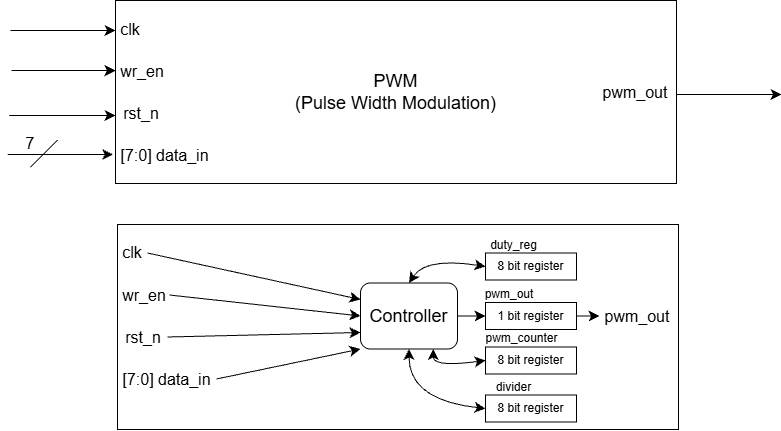

The diagram above was exported from draw.io. Its source (the exported page's mxGraphModel, read from the mxfile embedded in the PNG):
<mxGraphModel dx="1871" dy="1014" grid="0" gridSize="10" guides="1" tooltips="1" connect="1" arrows="1" fold="1" page="0" pageScale="1" pageWidth="850" pageHeight="1100" math="0" shadow="0">
  <root>
    <mxCell id="0" />
    <mxCell id="1" parent="0" />
    <mxCell id="Bnsv1txmDsdrncaCS03b-1" parent="1" style="rounded=0;whiteSpace=wrap;html=1;" value="&lt;font style=&quot;font-size: 18px;&quot;&gt;PWM&lt;/font&gt;&lt;div&gt;&lt;font style=&quot;font-size: 18px;&quot;&gt;(Pulse Width Modulation)&lt;/font&gt;&lt;/div&gt;" vertex="1">
      <mxGeometry height="183" width="561" x="-41" y="197" as="geometry" />
    </mxCell>
    <mxCell id="Bnsv1txmDsdrncaCS03b-2" parent="1" style="text;html=1;whiteSpace=wrap;strokeColor=none;fillColor=none;align=center;verticalAlign=middle;rounded=0;" value="&lt;font style=&quot;font-size: 16px;&quot;&gt;clk&lt;/font&gt;" vertex="1">
      <mxGeometry height="30" width="30" x="-41" y="210.5" as="geometry" />
    </mxCell>
    <mxCell id="Bnsv1txmDsdrncaCS03b-3" parent="1" style="text;html=1;whiteSpace=wrap;strokeColor=none;fillColor=none;align=center;verticalAlign=middle;rounded=0;" value="&lt;font style=&quot;font-size: 16px;&quot;&gt;rst_n&lt;/font&gt;" vertex="1">
      <mxGeometry height="30" width="48" x="-39" y="294.5" as="geometry" />
    </mxCell>
    <mxCell id="Bnsv1txmDsdrncaCS03b-4" parent="1" style="text;html=1;whiteSpace=wrap;strokeColor=none;fillColor=none;align=center;verticalAlign=middle;rounded=0;" value="&lt;font style=&quot;font-size: 16px;&quot;&gt;wr_en&lt;/font&gt;" vertex="1">
      <mxGeometry height="30" width="50" x="-39" y="252.5" as="geometry" />
    </mxCell>
    <mxCell id="Bnsv1txmDsdrncaCS03b-5" parent="1" style="text;html=1;whiteSpace=wrap;strokeColor=none;fillColor=none;align=center;verticalAlign=middle;rounded=0;" value="&lt;font style=&quot;font-size: 16px;&quot;&gt;[7:0] data_in&lt;/font&gt;" vertex="1">
      <mxGeometry height="30" width="99" x="-41" y="336.5" as="geometry" />
    </mxCell>
    <mxCell id="Bnsv1txmDsdrncaCS03b-6" edge="1" parent="1" style="endArrow=classic;html=1;rounded=0;fontSize=12;startSize=8;endSize=8;curved=1;" value="">
      <mxGeometry height="50" relative="1" width="50" as="geometry">
        <mxPoint x="-147.33" y="312" as="sourcePoint" />
        <mxPoint x="-41" y="312" as="targetPoint" />
      </mxGeometry>
    </mxCell>
    <mxCell id="Bnsv1txmDsdrncaCS03b-7" edge="1" parent="1" style="endArrow=classic;html=1;rounded=0;fontSize=12;startSize=8;endSize=8;curved=1;" value="">
      <mxGeometry height="50" relative="1" width="50" as="geometry">
        <mxPoint x="-145" y="267.08" as="sourcePoint" />
        <mxPoint x="-41" y="267.08" as="targetPoint" />
      </mxGeometry>
    </mxCell>
    <mxCell id="Bnsv1txmDsdrncaCS03b-8" edge="1" parent="1" style="endArrow=classic;html=1;rounded=0;fontSize=12;startSize=8;endSize=8;curved=1;" value="">
      <mxGeometry height="50" relative="1" width="50" as="geometry">
        <mxPoint x="-146" y="227" as="sourcePoint" />
        <mxPoint x="-41" y="227" as="targetPoint" />
      </mxGeometry>
    </mxCell>
    <mxCell id="Bnsv1txmDsdrncaCS03b-9" edge="1" parent="1" style="endArrow=classic;html=1;rounded=0;fontSize=12;startSize=8;endSize=8;curved=1;" value="">
      <mxGeometry height="50" relative="1" width="50" as="geometry">
        <mxPoint x="-148.67" y="351.08" as="sourcePoint" />
        <mxPoint x="-43.33" y="351.08" as="targetPoint" />
      </mxGeometry>
    </mxCell>
    <mxCell id="Bnsv1txmDsdrncaCS03b-10" edge="1" parent="1" style="endArrow=none;html=1;rounded=0;fontSize=12;startSize=8;endSize=8;curved=1;" value="">
      <mxGeometry height="50" relative="1" width="50" as="geometry">
        <mxPoint x="-126.00000000000001" y="363.69" as="sourcePoint" />
        <mxPoint x="-98.78" y="336.5" as="targetPoint" />
      </mxGeometry>
    </mxCell>
    <mxCell id="Bnsv1txmDsdrncaCS03b-11" parent="1" style="text;html=1;whiteSpace=wrap;strokeColor=none;fillColor=none;align=center;verticalAlign=middle;rounded=0;" value="&lt;font style=&quot;font-size: 16px;&quot;&gt;7&lt;/font&gt;" vertex="1">
      <mxGeometry height="30" width="60" x="-156" y="325" as="geometry" />
    </mxCell>
    <mxCell id="Bnsv1txmDsdrncaCS03b-12" parent="1" style="text;html=1;whiteSpace=wrap;strokeColor=none;fillColor=none;align=center;verticalAlign=middle;rounded=0;" value="&lt;font style=&quot;font-size: 16px;&quot;&gt;pwm_out&lt;/font&gt;" vertex="1">
      <mxGeometry height="30" width="76" x="441" y="273.5" as="geometry" />
    </mxCell>
    <mxCell id="Bnsv1txmDsdrncaCS03b-14" edge="1" parent="1" style="endArrow=classic;html=1;rounded=0;fontSize=12;startSize=8;endSize=8;curved=1;" value="">
      <mxGeometry height="50" relative="1" width="50" as="geometry">
        <mxPoint x="520" y="291" as="sourcePoint" />
        <mxPoint x="625" y="291" as="targetPoint" />
      </mxGeometry>
    </mxCell>
    <mxCell id="Bnsv1txmDsdrncaCS03b-16" parent="1" style="rounded=0;whiteSpace=wrap;html=1;" value="" vertex="1">
      <mxGeometry height="205" width="561" x="-39" y="421" as="geometry" />
    </mxCell>
    <mxCell id="Bnsv1txmDsdrncaCS03b-42" edge="1" parent="1" source="Bnsv1txmDsdrncaCS03b-17" style="edgeStyle=none;curved=1;rounded=0;orthogonalLoop=1;jettySize=auto;html=1;exitX=1;exitY=0.5;exitDx=0;exitDy=0;entryX=0;entryY=0.25;entryDx=0;entryDy=0;fontSize=12;startSize=8;endSize=8;" target="Bnsv1txmDsdrncaCS03b-22">
      <mxGeometry relative="1" as="geometry" />
    </mxCell>
    <mxCell id="Bnsv1txmDsdrncaCS03b-17" parent="1" style="text;html=1;whiteSpace=wrap;strokeColor=none;fillColor=none;align=center;verticalAlign=middle;rounded=0;" value="&lt;font style=&quot;font-size: 16px;&quot;&gt;clk&lt;/font&gt;" vertex="1">
      <mxGeometry height="30" width="30" x="-39" y="434.5" as="geometry" />
    </mxCell>
    <mxCell id="Bnsv1txmDsdrncaCS03b-44" edge="1" parent="1" source="Bnsv1txmDsdrncaCS03b-18" style="edgeStyle=none;curved=1;rounded=0;orthogonalLoop=1;jettySize=auto;html=1;exitX=1;exitY=0.5;exitDx=0;exitDy=0;entryX=0;entryY=0.75;entryDx=0;entryDy=0;fontSize=12;startSize=8;endSize=8;" target="Bnsv1txmDsdrncaCS03b-22">
      <mxGeometry relative="1" as="geometry" />
    </mxCell>
    <mxCell id="Bnsv1txmDsdrncaCS03b-18" parent="1" style="text;html=1;whiteSpace=wrap;strokeColor=none;fillColor=none;align=center;verticalAlign=middle;rounded=0;" value="&lt;font style=&quot;font-size: 16px;&quot;&gt;rst_n&lt;/font&gt;" vertex="1">
      <mxGeometry height="30" width="48" x="-37" y="518.5" as="geometry" />
    </mxCell>
    <mxCell id="Bnsv1txmDsdrncaCS03b-43" edge="1" parent="1" source="Bnsv1txmDsdrncaCS03b-19" style="edgeStyle=none;curved=1;rounded=0;orthogonalLoop=1;jettySize=auto;html=1;exitX=1;exitY=0.5;exitDx=0;exitDy=0;entryX=0;entryY=0.5;entryDx=0;entryDy=0;fontSize=12;startSize=8;endSize=8;" target="Bnsv1txmDsdrncaCS03b-22">
      <mxGeometry relative="1" as="geometry" />
    </mxCell>
    <mxCell id="Bnsv1txmDsdrncaCS03b-19" parent="1" style="text;html=1;whiteSpace=wrap;strokeColor=none;fillColor=none;align=center;verticalAlign=middle;rounded=0;" value="&lt;font style=&quot;font-size: 16px;&quot;&gt;wr_en&lt;/font&gt;" vertex="1">
      <mxGeometry height="30" width="50" x="-37" y="476.5" as="geometry" />
    </mxCell>
    <mxCell id="Bnsv1txmDsdrncaCS03b-45" edge="1" parent="1" source="Bnsv1txmDsdrncaCS03b-20" style="edgeStyle=none;curved=1;rounded=0;orthogonalLoop=1;jettySize=auto;html=1;exitX=1;exitY=0.5;exitDx=0;exitDy=0;entryX=0;entryY=1;entryDx=0;entryDy=0;fontSize=12;startSize=8;endSize=8;" target="Bnsv1txmDsdrncaCS03b-22">
      <mxGeometry relative="1" as="geometry" />
    </mxCell>
    <mxCell id="Bnsv1txmDsdrncaCS03b-20" parent="1" style="text;html=1;whiteSpace=wrap;strokeColor=none;fillColor=none;align=center;verticalAlign=middle;rounded=0;" value="&lt;font style=&quot;font-size: 16px;&quot;&gt;[7:0] data_in&lt;/font&gt;" vertex="1">
      <mxGeometry height="30" width="99" x="-39" y="560.5" as="geometry" />
    </mxCell>
    <mxCell id="Bnsv1txmDsdrncaCS03b-21" parent="1" style="text;html=1;whiteSpace=wrap;strokeColor=none;fillColor=none;align=center;verticalAlign=middle;rounded=0;" value="&lt;font style=&quot;font-size: 16px;&quot;&gt;pwm_out&lt;/font&gt;" vertex="1">
      <mxGeometry height="30" width="76" x="443" y="497.5" as="geometry" />
    </mxCell>
    <mxCell id="Bnsv1txmDsdrncaCS03b-30" edge="1" parent="1" source="Bnsv1txmDsdrncaCS03b-22" style="edgeStyle=none;curved=1;rounded=0;orthogonalLoop=1;jettySize=auto;html=1;exitX=1;exitY=0.5;exitDx=0;exitDy=0;entryX=0;entryY=0.5;entryDx=0;entryDy=0;fontSize=12;startSize=8;endSize=8;endArrow=classic;endFill=1;" target="Bnsv1txmDsdrncaCS03b-28">
      <mxGeometry relative="1" as="geometry" />
    </mxCell>
    <mxCell id="Bnsv1txmDsdrncaCS03b-39" edge="1" parent="1" source="Bnsv1txmDsdrncaCS03b-22" style="edgeStyle=none;curved=1;rounded=0;orthogonalLoop=1;jettySize=auto;html=1;exitX=0.75;exitY=1;exitDx=0;exitDy=0;entryX=0;entryY=0.5;entryDx=0;entryDy=0;fontSize=12;startSize=8;endSize=8;startArrow=classic;startFill=1;" target="Bnsv1txmDsdrncaCS03b-34">
      <mxGeometry relative="1" as="geometry">
        <Array as="points">
          <mxPoint x="276.75" y="563.83" />
        </Array>
      </mxGeometry>
    </mxCell>
    <mxCell id="Bnsv1txmDsdrncaCS03b-40" edge="1" parent="1" source="Bnsv1txmDsdrncaCS03b-22" style="edgeStyle=none;curved=1;rounded=0;orthogonalLoop=1;jettySize=auto;html=1;exitX=0.5;exitY=1;exitDx=0;exitDy=0;entryX=0;entryY=0.5;entryDx=0;entryDy=0;fontSize=12;startSize=8;endSize=8;endArrow=classic;endFill=1;startArrow=classic;startFill=1;" target="Bnsv1txmDsdrncaCS03b-36">
      <mxGeometry relative="1" as="geometry">
        <Array as="points">
          <mxPoint x="252.5" y="596.5" />
        </Array>
      </mxGeometry>
    </mxCell>
    <mxCell id="Bnsv1txmDsdrncaCS03b-41" edge="1" parent="1" source="Bnsv1txmDsdrncaCS03b-22" style="edgeStyle=none;curved=1;rounded=0;orthogonalLoop=1;jettySize=auto;html=1;exitX=0.5;exitY=0;exitDx=0;exitDy=0;entryX=0;entryY=0.5;entryDx=0;entryDy=0;fontSize=12;startSize=8;endSize=8;startArrow=classic;startFill=1;" target="Bnsv1txmDsdrncaCS03b-27">
      <mxGeometry relative="1" as="geometry">
        <Array as="points">
          <mxPoint x="269.33" y="453.83" />
        </Array>
      </mxGeometry>
    </mxCell>
    <mxCell id="Bnsv1txmDsdrncaCS03b-22" parent="1" style="rounded=1;whiteSpace=wrap;html=1;" value="&lt;font style=&quot;font-size: 18px;&quot;&gt;Controller&lt;/font&gt;" vertex="1">
      <mxGeometry height="66" width="97" x="204" y="479.5" as="geometry" />
    </mxCell>
    <mxCell id="Bnsv1txmDsdrncaCS03b-27" parent="1" style="rounded=0;whiteSpace=wrap;html=1;" value="8 bit register" vertex="1">
      <mxGeometry height="27" width="91" x="329" y="449.5" as="geometry" />
    </mxCell>
    <mxCell id="Bnsv1txmDsdrncaCS03b-29" edge="1" parent="1" source="Bnsv1txmDsdrncaCS03b-28" style="edgeStyle=none;curved=1;rounded=0;orthogonalLoop=1;jettySize=auto;html=1;exitX=1;exitY=0.5;exitDx=0;exitDy=0;entryX=0;entryY=0.5;entryDx=0;entryDy=0;fontSize=12;startSize=8;endSize=8;" target="Bnsv1txmDsdrncaCS03b-21">
      <mxGeometry relative="1" as="geometry" />
    </mxCell>
    <mxCell id="Bnsv1txmDsdrncaCS03b-28" parent="1" style="rounded=0;whiteSpace=wrap;html=1;" value="1 bit register" vertex="1">
      <mxGeometry height="27" width="91" x="329" y="499" as="geometry" />
    </mxCell>
    <mxCell id="Bnsv1txmDsdrncaCS03b-31" parent="1" style="text;html=1;whiteSpace=wrap;strokeColor=none;fillColor=none;align=center;verticalAlign=middle;rounded=0;" value="duty_reg" vertex="1">
      <mxGeometry height="16" width="57" x="329" y="433.5" as="geometry" />
    </mxCell>
    <mxCell id="Bnsv1txmDsdrncaCS03b-34" parent="1" style="rounded=0;whiteSpace=wrap;html=1;" value="8 bit register" vertex="1">
      <mxGeometry height="27" width="91" x="329" y="543.5" as="geometry" />
    </mxCell>
    <mxCell id="Bnsv1txmDsdrncaCS03b-35" parent="1" style="text;html=1;whiteSpace=wrap;strokeColor=none;fillColor=none;align=center;verticalAlign=middle;rounded=0;" value="pwm_counter" vertex="1">
      <mxGeometry height="17" width="57" x="337" y="526.5" as="geometry" />
    </mxCell>
    <mxCell id="Bnsv1txmDsdrncaCS03b-36" parent="1" style="rounded=0;whiteSpace=wrap;html=1;" value="8 bit register" vertex="1">
      <mxGeometry height="27" width="91" x="329" y="591.5" as="geometry" />
    </mxCell>
    <mxCell id="Bnsv1txmDsdrncaCS03b-37" parent="1" style="text;html=1;whiteSpace=wrap;strokeColor=none;fillColor=none;align=center;verticalAlign=middle;rounded=0;" value="divider" vertex="1">
      <mxGeometry height="17" width="57" x="329" y="575.5" as="geometry" />
    </mxCell>
    <mxCell id="Bnsv1txmDsdrncaCS03b-38" parent="1" style="text;html=1;whiteSpace=wrap;strokeColor=none;fillColor=none;align=center;verticalAlign=middle;rounded=0;" value="pwm_out" vertex="1">
      <mxGeometry height="17" width="48" x="329" y="482" as="geometry" />
    </mxCell>
  </root>
</mxGraphModel>